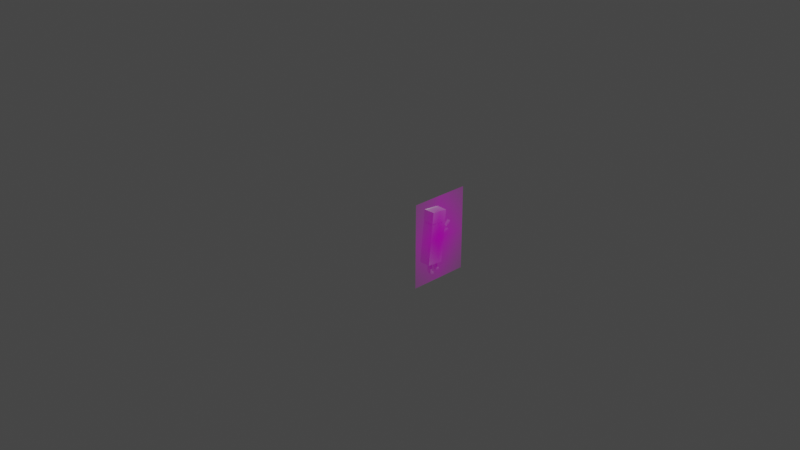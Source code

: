 # Source: LarryCharacter.blend  (saved by Blender 3.5.10; exported with 4.5.12 LTS)
import bpy
from mathutils import Matrix  # noqa: F401  (used for matrix-valued properties, if any)

bpy.ops.wm.read_factory_settings(use_empty=True)
scene = bpy.context.scene
scene.name = 'Scene'

# ---- collections
col_collection = bpy.data.collections.new('Collection'); scene.collection.children.link(col_collection)

# ---- images (referenced by path relative to the original .blend; pixels are not part of the script)
import os
ASSET_DIR = os.environ.get("B2B_ASSET_DIR", "")  # directory of the original .blend (textures are referenced by path, not embedded)
HERE = os.path.dirname(os.path.abspath(__file__))  # packed textures are extracted next to this script under _unpacked/

def load_image(name, relpath, width, height, colorspace="sRGB"):
    """Load a texture the original file referenced (path relative to the .blend, or extracted next to this script)."""
    p = next((c for c in (os.path.join(HERE, relpath), os.path.join(ASSET_DIR, relpath)) if relpath and os.path.exists(c)), "")
    if p:
        img = bpy.data.images.load(p, check_existing=True)
        img.name = name
    else:  # same state as the original file: an image datablock whose file is absent (Cycles renders it pink)
        img = bpy.data.images.new(name, width, height)
        img.source = "FILE"
        img.filepath = "//" + (relpath or name)
    img.colorspace_settings.name = colorspace
    return img
img_larry_bi_nobcg_00_png = load_image('Larry_Bi_NOBCG_00.png', 'Larry_Bi_NOBCG_00.png', 1024, 1024, 'sRGB')

# ---- materials (node trees are filled in below, after node groups)
mat_larry_bi_nobcg_00 = bpy.data.materials.new('Larry_Bi_NOBCG_00')
mat_larry_bi_nobcg_00.surface_render_method = 'BLENDED'
mat_larry_bi_nobcg_00.blend_method = 'BLEND'

# ---- material node trees
mat_larry_bi_nobcg_00.use_nodes = True; mat_larry_bi_nobcg_00.node_tree.nodes.clear()
_N = mat_larry_bi_nobcg_00.node_tree.nodes; _L = mat_larry_bi_nobcg_00.node_tree.links
n0 = _N.new('ShaderNodeOutputMaterial'); n0.name = 'Material Output'; n0.location = (300, 300)
n1 = _N.new('ShaderNodeTexImage'); n1.name = 'Image Texture'; n1.location = (-200, 300)
n1.image = img_larry_bi_nobcg_00_png
n1.extension = 'CLIP'
n2 = _N.new('ShaderNodeBsdfPrincipled'); n2.name = 'Principled BSDF'; n2.location = (0, 300)
n2.distribution = 'GGX'
n2.subsurface_method = 'RANDOM_WALK_SKIN'
n2.inputs[3].default_value = 1.45
n2.inputs[27].default_value = (0.0, 0.0, 0.0, 1.0)
n2.inputs[28].default_value = 1.0
_L.new(n1.outputs[0], n2.inputs[0])
_L.new(n1.outputs[1], n2.inputs[4])
_L.new(n2.outputs[0], n0.inputs[0])
n0.is_active_output = True

# ---- world
world_world = bpy.data.worlds.new('World'); scene.world = world_world
world_world.use_nodes = True; world_world.node_tree.nodes.clear()
_N = world_world.node_tree.nodes; _L = world_world.node_tree.links
n0 = _N.new('ShaderNodeOutputWorld'); n0.name = 'World Output'; n0.location = (300, 300)
n1 = _N.new('ShaderNodeBackground'); n1.name = 'Background'; n1.location = (10, 300)
n1.inputs[0].default_value = (0.05088, 0.05088, 0.05088, 1.0)
_L.new(n1.outputs[0], n0.inputs[0])
n0.is_active_output = True
world_world.color = (0.05088, 0.05088, 0.05088)
world_world.use_sun_shadow = False
world_world.sun_shadow_jitter_overblur = 0.0

# ---- cameras
cam_camera = bpy.data.cameras.new('Camera')
cam_camera.clip_end = 100.0
cam_camera.ortho_scale = 7.314

# ---- lights
light_light = bpy.data.lights.new('Light', 'POINT')
light_light.transmission_factor = 0.0
light_light.energy = 1000.0
light_light.shadow_soft_size = 0.1
light_light.shadow_maximum_resolution = 0.006
light_light.use_absolute_resolution = True

# ---- meshes
me_larry_bi_nobcg_00 = bpy.data.meshes.new('Larry_Bi_NOBCG_00')
me_larry_bi_nobcg_00.from_pydata([(-0.355, -0.5, 0.0), (0.355, -0.5, 0.0), (-0.355, 0.5, 0.0), (0.355, 0.5, 0.0)], [], [(0, 1, 3, 2)])
_uv = me_larry_bi_nobcg_00.uv_layers.new(name='UVMap')
_uv.uv.foreach_set('vector', [0.0, 0.0, 1.0, 0.0, 1.0, 1.0, 0.0, 1.0])
me_larry_bi_nobcg_00.materials.append(mat_larry_bi_nobcg_00)
me_larry_bi_nobcg_00.update()
me_cube_001 = bpy.data.meshes.new('Cube.001')
me_cube_001.from_pydata([(-1.0, -1.0, -1.0), (-1.0, -1.0, 1.0), (-1.0, 1.0, -1.0), (-1.0, 1.0, 1.0), (1.0, -1.0, -1.0), (1.0, -1.0, 1.0), (1.0, 1.0, -1.0), (1.0, 1.0, 1.0)], [], [(0, 1, 3, 2), (2, 3, 7, 6), (6, 7, 5, 4), (4, 5, 1, 0), (2, 6, 4, 0), (7, 3, 1, 5)])
_uv = me_cube_001.uv_layers.new(name='UVMap')
_uv.uv.foreach_set('vector', [0.375, 0.0, 0.625, 0.0, 0.625, 0.25, 0.375, 0.25, 0.375, 0.25, 0.625, 0.25, 0.625, 0.5, 0.375, 0.5, 0.375, 0.5, 0.625, 0.5, 0.625, 0.75, 0.375, 0.75, 0.375, 0.75, 0.625, 0.75, 0.625, 1.0, 0.375, 1.0, 0.125, 0.5, 0.375, 0.5, 0.375, 0.75, 0.125, 0.75, 0.625, 0.5, 0.875, 0.5, 0.875, 0.75, 0.625, 0.75])
me_cube_001.update()
me_cube_002 = bpy.data.meshes.new('Cube.002')
me_cube_002.from_pydata([(-1.0, -1.0, -1.0), (-1.0, -1.0, 1.0), (-1.0, 1.0, -1.0), (-1.0, 1.0, 1.0), (1.0, -1.0, -1.0), (1.0, -1.0, 1.0), (1.0, 1.0, -1.0), (1.0, 1.0, 1.0)], [], [(0, 1, 3, 2), (2, 3, 7, 6), (6, 7, 5, 4), (4, 5, 1, 0), (2, 6, 4, 0), (7, 3, 1, 5)])
_uv = me_cube_002.uv_layers.new(name='UVMap')
_uv.uv.foreach_set('vector', [0.375, 0.0, 0.625, 0.0, 0.625, 0.25, 0.375, 0.25, 0.375, 0.25, 0.625, 0.25, 0.625, 0.5, 0.375, 0.5, 0.375, 0.5, 0.625, 0.5, 0.625, 0.75, 0.375, 0.75, 0.375, 0.75, 0.625, 0.75, 0.625, 1.0, 0.375, 1.0, 0.125, 0.5, 0.375, 0.5, 0.375, 0.75, 0.125, 0.75, 0.625, 0.5, 0.875, 0.5, 0.875, 0.75, 0.625, 0.75])
me_cube_002.update()
me_cube_003 = bpy.data.meshes.new('Cube.003')
me_cube_003.from_pydata([(-1.0, -1.0, -1.0), (-1.0, -1.0, 1.0), (-1.0, 1.0, -1.0), (-1.0, 1.0, 1.0), (1.0, -1.0, -1.0), (1.0, -1.0, 1.0), (1.0, 1.0, -1.0), (1.0, 1.0, 1.0)], [], [(0, 1, 3, 2), (2, 3, 7, 6), (6, 7, 5, 4), (4, 5, 1, 0), (2, 6, 4, 0), (7, 3, 1, 5)])
_uv = me_cube_003.uv_layers.new(name='UVMap')
_uv.uv.foreach_set('vector', [0.375, 0.0, 0.625, 0.0, 0.625, 0.25, 0.375, 0.25, 0.375, 0.25, 0.625, 0.25, 0.625, 0.5, 0.375, 0.5, 0.375, 0.5, 0.625, 0.5, 0.625, 0.75, 0.375, 0.75, 0.375, 0.75, 0.625, 0.75, 0.625, 1.0, 0.375, 1.0, 0.125, 0.5, 0.375, 0.5, 0.375, 0.75, 0.125, 0.75, 0.625, 0.5, 0.875, 0.5, 0.875, 0.75, 0.625, 0.75])
me_cube_003.update()
me_cube_004 = bpy.data.meshes.new('Cube.004')
me_cube_004.from_pydata([(-1.0, -1.0, -1.0), (-1.0, -1.0, 1.0), (-1.0, 1.0, -1.0), (-1.0, 1.0, 1.0), (1.0, -1.0, -1.0), (1.0, -1.0, 1.0), (1.0, 1.0, -1.0), (1.0, 1.0, 1.0)], [], [(0, 1, 3, 2), (2, 3, 7, 6), (6, 7, 5, 4), (4, 5, 1, 0), (2, 6, 4, 0), (7, 3, 1, 5)])
_uv = me_cube_004.uv_layers.new(name='UVMap')
_uv.uv.foreach_set('vector', [0.375, 0.0, 0.625, 0.0, 0.625, 0.25, 0.375, 0.25, 0.375, 0.25, 0.625, 0.25, 0.625, 0.5, 0.375, 0.5, 0.375, 0.5, 0.625, 0.5, 0.625, 0.75, 0.375, 0.75, 0.375, 0.75, 0.625, 0.75, 0.625, 1.0, 0.375, 1.0, 0.125, 0.5, 0.375, 0.5, 0.375, 0.75, 0.125, 0.75, 0.625, 0.5, 0.875, 0.5, 0.875, 0.75, 0.625, 0.75])
me_cube_004.update()
me_cube_005 = bpy.data.meshes.new('Cube.005')
me_cube_005.from_pydata([(-1.0, -1.0, -1.0), (-1.0, -1.0, 1.0), (-1.0, 1.0, -1.0), (-1.0, 1.0, 1.0), (1.0, -1.0, -1.0), (1.0, -1.0, 1.0), (1.0, 1.0, -1.0), (1.0, 1.0, 1.0)], [], [(0, 1, 3, 2), (2, 3, 7, 6), (6, 7, 5, 4), (4, 5, 1, 0), (2, 6, 4, 0), (7, 3, 1, 5)])
_uv = me_cube_005.uv_layers.new(name='UVMap')
_uv.uv.foreach_set('vector', [0.375, 0.0, 0.625, 0.0, 0.625, 0.25, 0.375, 0.25, 0.375, 0.25, 0.625, 0.25, 0.625, 0.5, 0.375, 0.5, 0.375, 0.5, 0.625, 0.5, 0.625, 0.75, 0.375, 0.75, 0.375, 0.75, 0.625, 0.75, 0.625, 1.0, 0.375, 1.0, 0.125, 0.5, 0.375, 0.5, 0.375, 0.75, 0.125, 0.75, 0.625, 0.5, 0.875, 0.5, 0.875, 0.75, 0.625, 0.75])
me_cube_005.update()
me_cube_006 = bpy.data.meshes.new('Cube.006')
me_cube_006.from_pydata([(-1.0, -1.0, -1.0), (-1.0, -1.0, 1.0), (-1.0, 1.0, -1.0), (-1.0, 1.0, 1.0), (1.0, -1.0, -1.0), (1.0, -1.0, 1.0), (1.0, 1.0, -1.0), (1.0, 1.0, 1.0)], [], [(0, 1, 3, 2), (2, 3, 7, 6), (6, 7, 5, 4), (4, 5, 1, 0), (2, 6, 4, 0), (7, 3, 1, 5)])
_uv = me_cube_006.uv_layers.new(name='UVMap')
_uv.uv.foreach_set('vector', [0.375, 0.0, 0.625, 0.0, 0.625, 0.25, 0.375, 0.25, 0.375, 0.25, 0.625, 0.25, 0.625, 0.5, 0.375, 0.5, 0.375, 0.5, 0.625, 0.5, 0.625, 0.75, 0.375, 0.75, 0.375, 0.75, 0.625, 0.75, 0.625, 1.0, 0.375, 1.0, 0.125, 0.5, 0.375, 0.5, 0.375, 0.75, 0.125, 0.75, 0.625, 0.5, 0.875, 0.5, 0.875, 0.75, 0.625, 0.75])
me_cube_006.update()
me_cube_007 = bpy.data.meshes.new('Cube.007')
me_cube_007.from_pydata([(-1.0, -1.0, -1.0), (-1.0, -1.0, 1.0), (-1.0, 1.0, -1.0), (-1.0, 1.0, 1.0), (1.0, -1.0, -1.0), (1.0, -1.0, 1.0), (1.0, 1.0, -1.0), (1.0, 1.0, 1.0)], [], [(0, 1, 3, 2), (2, 3, 7, 6), (6, 7, 5, 4), (4, 5, 1, 0), (2, 6, 4, 0), (7, 3, 1, 5)])
_uv = me_cube_007.uv_layers.new(name='UVMap')
_uv.uv.foreach_set('vector', [0.375, 0.0, 0.625, 0.0, 0.625, 0.25, 0.375, 0.25, 0.375, 0.25, 0.625, 0.25, 0.625, 0.5, 0.375, 0.5, 0.375, 0.5, 0.625, 0.5, 0.625, 0.75, 0.375, 0.75, 0.375, 0.75, 0.625, 0.75, 0.625, 1.0, 0.375, 1.0, 0.125, 0.5, 0.375, 0.5, 0.375, 0.75, 0.125, 0.75, 0.625, 0.5, 0.875, 0.5, 0.875, 0.75, 0.625, 0.75])
me_cube_007.update()
me_cube_008 = bpy.data.meshes.new('Cube.008')
me_cube_008.from_pydata([(-1.0, -1.0, -1.0), (-1.0, -1.0, 1.0), (-1.0, 1.0, -1.0), (-1.0, 1.0, 1.0), (1.0, -1.0, -1.0), (1.0, -1.0, 1.0), (1.0, 1.0, -1.0), (1.0, 1.0, 1.0)], [], [(0, 1, 3, 2), (2, 3, 7, 6), (6, 7, 5, 4), (4, 5, 1, 0), (2, 6, 4, 0), (7, 3, 1, 5)])
_uv = me_cube_008.uv_layers.new(name='UVMap')
_uv.uv.foreach_set('vector', [0.375, 0.0, 0.625, 0.0, 0.625, 0.25, 0.375, 0.25, 0.375, 0.25, 0.625, 0.25, 0.625, 0.5, 0.375, 0.5, 0.375, 0.5, 0.625, 0.5, 0.625, 0.75, 0.375, 0.75, 0.375, 0.75, 0.625, 0.75, 0.625, 1.0, 0.375, 1.0, 0.125, 0.5, 0.375, 0.5, 0.375, 0.75, 0.125, 0.75, 0.625, 0.5, 0.875, 0.5, 0.875, 0.75, 0.625, 0.75])
me_cube_008.update()
me_cube_009 = bpy.data.meshes.new('Cube.009')
me_cube_009.from_pydata([(-1.0, -1.0, -1.0), (-1.0, -1.0, 1.0), (-1.0, 1.0, -1.0), (-1.0, 1.0, 1.0), (1.0, -1.0, -1.0), (1.0, -1.0, 1.0), (1.0, 1.0, -1.0), (1.0, 1.0, 1.0)], [], [(0, 1, 3, 2), (2, 3, 7, 6), (6, 7, 5, 4), (4, 5, 1, 0), (2, 6, 4, 0), (7, 3, 1, 5)])
_uv = me_cube_009.uv_layers.new(name='UVMap')
_uv.uv.foreach_set('vector', [0.375, 0.0, 0.625, 0.0, 0.625, 0.25, 0.375, 0.25, 0.375, 0.25, 0.625, 0.25, 0.625, 0.5, 0.375, 0.5, 0.375, 0.5, 0.625, 0.5, 0.625, 0.75, 0.375, 0.75, 0.375, 0.75, 0.625, 0.75, 0.625, 1.0, 0.375, 1.0, 0.125, 0.5, 0.375, 0.5, 0.375, 0.75, 0.125, 0.75, 0.625, 0.5, 0.875, 0.5, 0.875, 0.75, 0.625, 0.75])
me_cube_009.update()
me_cube_011 = bpy.data.meshes.new('Cube.011')
me_cube_011.from_pydata([(-1.0, -1.0, -1.0), (-1.0, -1.0, 1.0), (-1.0, 1.0, -1.0), (-1.0, 1.0, 1.0), (1.0, -1.0, -1.0), (1.0, -1.0, 1.0), (1.0, 1.0, -1.0), (1.0, 1.0, 1.0)], [], [(0, 1, 3, 2), (2, 3, 7, 6), (6, 7, 5, 4), (4, 5, 1, 0), (2, 6, 4, 0), (7, 3, 1, 5)])
_uv = me_cube_011.uv_layers.new(name='UVMap')
_uv.uv.foreach_set('vector', [0.375, 0.0, 0.625, 0.0, 0.625, 0.25, 0.375, 0.25, 0.375, 0.25, 0.625, 0.25, 0.625, 0.5, 0.375, 0.5, 0.375, 0.5, 0.625, 0.5, 0.625, 0.75, 0.375, 0.75, 0.375, 0.75, 0.625, 0.75, 0.625, 1.0, 0.375, 1.0, 0.125, 0.5, 0.375, 0.5, 0.375, 0.75, 0.125, 0.75, 0.625, 0.5, 0.875, 0.5, 0.875, 0.75, 0.625, 0.75])
me_cube_011.update()

# ---- objects
ob_light = bpy.data.objects.new('Light', light_light)
ob_camera = bpy.data.objects.new('Camera', cam_camera)
ob_larry_bi_nobcg_00 = bpy.data.objects.new('Larry_Bi_NOBCG_00', me_larry_bi_nobcg_00)
ob_larrybody = bpy.data.objects.new('LarryBody', me_cube_001)
ob_larryhead = bpy.data.objects.new('LarryHead', me_cube_002)
ob_larrylegl = bpy.data.objects.new('LarryLegL', me_cube_003)
ob_larrylegr = bpy.data.objects.new('LarryLegR', me_cube_004)
ob_larryfootl = bpy.data.objects.new('LarryFootL', me_cube_005)
ob_larryfootr = bpy.data.objects.new('LarryFootR', me_cube_006)
ob_larrylegl_001 = bpy.data.objects.new('LarryLegL.001', me_cube_007)
ob_larrylegl_002 = bpy.data.objects.new('LarryLegL.002', me_cube_008)
ob_larrylegl_003 = bpy.data.objects.new('LarryLegL.003', me_cube_009)
ob_larrylegl_004 = bpy.data.objects.new('LarryLegL.004', me_cube_011)

# ---- transforms, parenting, visibility, modifiers, constraints
ob_light.location = (4.076, 1.005, 5.904)
ob_light.rotation_euler = (0.6503, 0.05522, 1.866)
ob_light.lock_rotations_4d = False
ob_light.empty_display_type = 'ARROWS'
ob_light.color = (0.0, 0.0, 0.0, 0.0)
ob_light.lineart.crease_threshold = 0.0
ob_camera.location = (7.359, -6.926, 4.958)
ob_camera.rotation_euler = (1.109, 0.0, 0.8149)
ob_camera.lock_rotations_4d = False
ob_camera.empty_display_type = 'ARROWS'
ob_camera.color = (0.0, 0.0, 0.0, 0.0)
ob_camera.display_type = 'WIRE'
ob_camera.lineart.crease_threshold = 0.0
ob_larry_bi_nobcg_00.location = (0.5716, 0.0, 0.0)
ob_larry_bi_nobcg_00.rotation_euler = (1.571, 0.0, 1.571)
ob_larry_bi_nobcg_00.scale = (0.9032, 0.9032, 0.9032)
ob_larrybody.location = (0.5065, -0.02458, -0.06543)
ob_larrybody.rotation_euler = (-0.1026, -0.0, 0.0)
ob_larrybody.scale = (0.05976, -0.08774, -0.2142)
ob_larryhead.location = (0.5065, 0.001727, 0.2192)
ob_larryhead.rotation_euler = (-0.1026, -0.0, 0.0)
ob_larryhead.scale = (0.05976, -0.08731, -0.06051)
ob_larrylegl.location = (0.5065, 0.01471, -0.3259)
ob_larrylegl.rotation_euler = (-1.554, -0.001887, -0.00118)
ob_larrylegl.scale = (0.01979, -0.03718, -0.01144)
ob_larrylegr.location = (0.5065, -0.05824, -0.3346)
ob_larrylegr.rotation_euler = (-1.579, -0.001916, -0.001133)
ob_larrylegr.scale = (0.01979, -0.05307, -0.01144)
ob_larryfootl.location = (0.5065, 0.03155, -0.3789)
ob_larryfootl.rotation_euler = (-0.1974, 0.0007532, -0.002095)
ob_larryfootl.scale = (0.01472, -0.0215, -0.008502)
ob_larryfootr.location = (0.5065, -0.0392, -0.4023)
ob_larryfootr.rotation_euler = (-0.1974, 0.0007532, -0.002095)
ob_larryfootr.scale = (0.01472, -0.0215, -0.008502)
ob_larrylegl_001.location = (0.5065, 0.1151, 0.06842)
ob_larrylegl_001.rotation_euler = (-3.419, -0.0005841, 0.002148)
ob_larrylegl_001.scale = (0.01979, -0.03606, -0.005913)
ob_larrylegl_002.location = (0.5065, 0.1375, 0.006624)
ob_larrylegl_002.rotation_euler = (-2.745, -0.001796, 0.001315)
ob_larrylegl_002.scale = (0.01979, -0.03606, -0.005913)
ob_larrylegl_003.location = (0.5065, 0.08537, 0.0004445)
ob_larrylegl_003.rotation_euler = (-3.62, -0.0001417, 0.002222)
ob_larrylegl_003.scale = (0.01979, -0.0183, -0.005288)
ob_larrylegl_004.location = (0.5065, 0.1761, 0.08118)
ob_larrylegl_004.rotation_euler = (-2.346, -0.002166, 0.000514)
ob_larrylegl_004.scale = (0.0166, -0.03024, -0.004959)

# ---- collection membership
col_collection.objects.link(ob_light)
col_collection.objects.link(ob_camera)
col_collection.objects.link(ob_larry_bi_nobcg_00)
col_collection.objects.link(ob_larrybody)
col_collection.objects.link(ob_larryhead)
col_collection.objects.link(ob_larrylegl)
col_collection.objects.link(ob_larrylegr)
col_collection.objects.link(ob_larryfootl)
col_collection.objects.link(ob_larryfootr)
col_collection.objects.link(ob_larrylegl_001)
col_collection.objects.link(ob_larrylegl_002)
col_collection.objects.link(ob_larrylegl_003)
col_collection.objects.link(ob_larrylegl_004)

# ---- scene / render settings (as saved in the file)
scene.camera = ob_camera
scene.frame_start = 1; scene.frame_end = 250; scene.frame_set(1)
scene.render.engine = 'BLENDER_EEVEE_NEXT'
scene.render.fps = 25
scene.cycles.sampling_pattern = 'TABULATED_SOBOL'
scene.view_settings.view_transform = 'Filmic'
bpy.context.view_layer.update()
